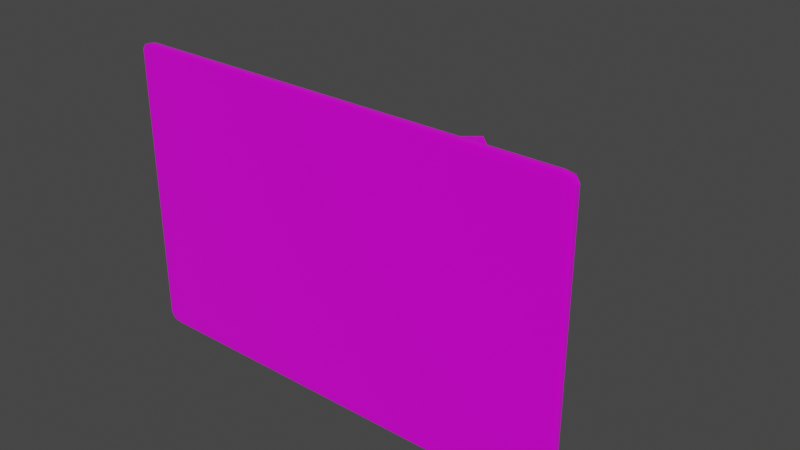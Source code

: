 # Source: EFB_blend.blend  (saved by Blender 3.0.42; exported with 4.5.12 LTS)
import bpy
from mathutils import Matrix  # noqa: F401  (used for matrix-valued properties, if any)

bpy.ops.wm.read_factory_settings(use_empty=True)
scene = bpy.context.scene
scene.name = 'Scene'

# ---- collections
col_collection = bpy.data.collections.new('Collection'); scene.collection.children.link(col_collection)

# ---- images (referenced by path relative to the original .blend; pixels are not part of the script)
import os
ASSET_DIR = os.environ.get("B2B_ASSET_DIR", "")  # directory of the original .blend (textures are referenced by path, not embedded)
HERE = os.path.dirname(os.path.abspath(__file__))  # packed textures are extracted next to this script under _unpacked/

def load_image(name, relpath, width, height, colorspace="sRGB"):
    """Load a texture the original file referenced (path relative to the .blend, or extracted next to this script)."""
    p = next((c for c in (os.path.join(HERE, relpath), os.path.join(ASSET_DIR, relpath)) if relpath and os.path.exists(c)), "")
    if p:
        img = bpy.data.images.load(p, check_existing=True)
        img.name = name
    else:  # same state as the original file: an image datablock whose file is absent (Cycles renders it pink)
        img = bpy.data.images.new(name, width, height)
        img.source = "FILE"
        img.filepath = "//" + (relpath or name)
    img.colorspace_settings.name = colorspace
    return img
img_pad_efb_psd = load_image('Pad_EFB.psd', 'Pad_EFB.psd', 1024, 1024, 'sRGB')

# ---- materials (node trees are filled in below, after node groups)
mat_pad = bpy.data.materials.new('Pad')
mat_pad.use_transparent_shadow = False
mat_pad.diffuse_color = (0.1424, 0.1424, 0.1424, 1.0)
mat_pad.roughness = 0.08182
mat_pad.specular_intensity = 0.5545
mat_pad.metallic = 0.06818

# ---- node groups
ng_auto_smooth = bpy.data.node_groups.new('Auto Smooth', 'GeometryNodeTree')
_s = ng_auto_smooth.interface.new_socket(name='Geometry', in_out='OUTPUT', socket_type='NodeSocketGeometry')
_s = ng_auto_smooth.interface.new_socket(name='Geometry', in_out='INPUT', socket_type='NodeSocketGeometry')
_s = ng_auto_smooth.interface.new_socket(name='Angle', in_out='INPUT', socket_type='NodeSocketFloat')
_s.subtype = 'ANGLE'
_s.min_value = 0.0
_s.max_value = 3.142
ng_auto_smooth.is_modifier = True
_N = ng_auto_smooth.nodes; _L = ng_auto_smooth.links
n0 = _N.new('NodeGroupOutput'); n0.name = 'Group Output'; n0.location = (480, -100)
n1 = _N.new('NodeGroupInput'); n1.name = 'Group Input'; n1.location = (-420, -300)
n2 = _N.new('NodeGroupInput'); n2.name = 'Group Input.001'; n2.location = (-60, -100)
n3 = _N.new('GeometryNodeSetShadeSmooth'); n3.name = 'Set Shade Smooth'; n3.location = (120, -100)
n3.domain = 'EDGE'
n4 = _N.new('GeometryNodeSetShadeSmooth'); n4.name = 'Set Shade Smooth.001'; n4.location = (300, -100)
n5 = _N.new('GeometryNodeInputMeshEdgeAngle'); n5.name = 'Edge Angle'; n5.location = (-420, -220)
n6 = _N.new('GeometryNodeInputEdgeSmooth'); n6.name = 'Is Edge Smooth'; n6.location = (-60, -160)
n7 = _N.new('GeometryNodeInputShadeSmooth'); n7.name = 'Is Face Smooth'; n7.location = (-240, -340)
n8 = _N.new('FunctionNodeBooleanMath'); n8.name = 'Boolean Math'; n8.location = (-60, -220)
n9 = _N.new('FunctionNodeCompare'); n9.name = 'Compare'; n9.location = (-240, -180)
n9.operation = 'LESS_EQUAL'
_L.new(n5.outputs[0], n9.inputs[0])
_L.new(n4.outputs[0], n0.inputs[0])
_L.new(n1.outputs[1], n9.inputs[1])
_L.new(n9.outputs[0], n8.inputs[0])
_L.new(n7.outputs[0], n8.inputs[1])
_L.new(n2.outputs[0], n3.inputs[0])
_L.new(n6.outputs[0], n3.inputs[1])
_L.new(n3.outputs[0], n4.inputs[0])
_L.new(n8.outputs[0], n3.inputs[2])
n0.is_active_output = True

# ---- material node trees
mat_pad.use_nodes = True; mat_pad.node_tree.nodes.clear()
_N = mat_pad.node_tree.nodes; _L = mat_pad.node_tree.links
n0 = _N.new('ShaderNodeBsdfPrincipled'); n0.name = 'Principled BSDF'; n0.location = (10, 300)
n0.distribution = 'GGX'
n0.subsurface_method = 'RANDOM_WALK_SKIN'
n0.inputs[1].default_value = 0.06818
n0.inputs[2].default_value = 0.08182
n0.inputs[3].default_value = 1.45
n0.inputs[13].default_value = 0.5545
n0.inputs[27].default_value = (0.0, 0.0, 0.0, 1.0)
n0.inputs[28].default_value = 1.0
n1 = _N.new('ShaderNodeOutputMaterial'); n1.name = 'Material Output'; n1.location = (300, 300)
n2 = _N.new('ShaderNodeTexImage'); n2.name = '图像纹理'; n2.location = (-480, 220)
n2.image = img_pad_efb_psd
_L.new(n0.outputs[0], n1.inputs[0])
_L.new(n2.outputs[0], n0.inputs[0])
n1.is_active_output = True

# ---- world
world_world = bpy.data.worlds.new('World'); scene.world = world_world
world_world.use_nodes = True; world_world.node_tree.nodes.clear()
_N = world_world.node_tree.nodes; _L = world_world.node_tree.links
n0 = _N.new('ShaderNodeOutputWorld'); n0.name = 'World Output'; n0.location = (300, 300)
n1 = _N.new('ShaderNodeBackground'); n1.name = 'Background'; n1.location = (10, 300)
n1.inputs[0].default_value = (0.05088, 0.05088, 0.05088, 1.0)
_L.new(n1.outputs[0], n0.inputs[0])
n0.is_active_output = True
world_world.color = (0.05088, 0.05088, 0.05088)
world_world.use_sun_shadow = False
world_world.sun_shadow_jitter_overblur = 0.0

# ---- meshes
me_cube_092 = bpy.data.meshes.new('Cube.092')
me_cube_092.from_pydata([(-0.07037, -0.002855, -0.04762), (-0.07037, -0.003007, -0.04522), (-0.07411, -0.002855, -0.04522), (-0.07037, -0.002962, -0.04692), (-0.07253, -0.002943, -0.04661), (-0.07301, -0.002962, -0.04522), (-0.07301, -0.002855, -0.04692), (-0.07037, -0.003007, 0.04522), (-0.07037, -0.002855, 0.04762), (-0.07411, -0.002855, 0.04522), (-0.07037, -0.002962, 0.04692), (-0.07253, -0.002943, 0.04661), (-0.07301, -0.002855, 0.04692), (-0.07301, -0.002962, 0.04522), (-0.07037, -0.001311, -0.04762), (-0.07411, -0.001311, -0.04522), (-0.07037, 0.003007, -0.04522), (-0.07301, -0.001311, -0.04692), (-0.07253, -0.0002813, -0.04661), (-0.07301, -0.0002617, -0.04522), (-0.07037, -0.0002617, -0.04692), (-0.07037, -0.001311, 0.04762), (-0.07037, 0.003007, 0.04522), (-0.07411, -0.001311, 0.04522), (-0.07037, -0.0002617, 0.04692), (-0.07253, -0.0002813, 0.04661), (-0.07301, -0.0002617, 0.04522), (-0.07301, -0.001311, 0.04692), (0.07037, -0.002855, -0.04762), (0.07411, -0.002855, -0.04522), (0.07037, -0.003007, -0.04522), (0.07301, -0.002855, -0.04692), (0.07253, -0.002943, -0.04661), (0.07301, -0.002962, -0.04522), (0.07037, -0.002962, -0.04692), (0.07037, -0.002855, 0.04762), (0.07037, -0.003007, 0.04522), (0.07411, -0.002855, 0.04522), (0.07037, -0.002962, 0.04692), (0.07253, -0.002943, 0.04661), (0.07301, -0.002962, 0.04522), (0.07301, -0.002855, 0.04692), (0.07037, -0.001311, -0.04762), (0.07037, 0.003007, -0.04522), (0.07411, -0.001311, -0.04522), (0.07037, -0.0002617, -0.04692), (0.07253, -0.0002813, -0.04661), (0.07301, -0.0002617, -0.04522), (0.07301, -0.001311, -0.04692), (0.07037, -0.001311, 0.04762), (0.07411, -0.001311, 0.04522), (0.07037, 0.003007, 0.04522), (0.07301, -0.001311, 0.04692), (0.07253, -0.0002813, 0.04661), (0.07301, -0.0002617, 0.04522), (0.07037, -0.0002617, 0.04692)], [], [(44, 50, 37, 29), (49, 21, 8, 35), (2, 9, 23, 15), (16, 22, 51, 43), (0, 3, 4, 6), (1, 5, 4, 3), (2, 6, 4, 5), (7, 10, 11, 13), (8, 12, 11, 10), (9, 13, 11, 12), (14, 17, 18, 20), (15, 19, 18, 17), (16, 20, 18, 19), (21, 24, 25, 27), (22, 26, 25, 24), (23, 27, 25, 26), (28, 31, 32, 34), (29, 33, 32, 31), (30, 34, 32, 33), (35, 38, 39, 41), (36, 40, 39, 38), (37, 41, 39, 40), (42, 45, 46, 48), (43, 47, 46, 45), (44, 48, 46, 47), (49, 52, 53, 55), (50, 54, 53, 52), (51, 55, 53, 54), (14, 0, 6, 17), (17, 6, 2, 15), (1, 7, 13, 5), (5, 13, 9, 2), (8, 21, 27, 12), (12, 27, 23, 9), (22, 16, 19, 26), (26, 19, 15, 23), (42, 14, 20, 45), (45, 20, 16, 43), (21, 49, 55, 24), (24, 55, 51, 22), (50, 44, 47, 54), (54, 47, 43, 51), (28, 42, 48, 31), (31, 48, 44, 29), (49, 35, 41, 52), (52, 41, 37, 50), (36, 30, 33, 40), (40, 33, 29, 37), (0, 28, 34, 3), (3, 34, 30, 1), (35, 8, 10, 38), (38, 10, 7, 36), (14, 42, 28, 0)])
me_cube_092.polygons.foreach_set('use_smooth', [True] * 53)
_k = set([(0, 3), (0, 6), (0, 14), (0, 28), (1, 3), (1, 5), (1, 7), (1, 30), (2, 5), (2, 6), (2, 9), (2, 15), (3, 4), (3, 34), (4, 5), (4, 6), (5, 13), (6, 17), (7, 10), (7, 13), (7, 36), (8, 10), (8, 12), (8, 21), (8, 35), (9, 12), (9, 13), (9, 23), (10, 11), (10, 38), (11, 12), (11, 13), (12, 27), (14, 17), (14, 20), (14, 42), (15, 17), (15, 19), (15, 23), (16, 19), (16, 20), (16, 22), (16, 43), (17, 18), (18, 19), (18, 20), (19, 26), (20, 45), (21, 24), (21, 27), (21, 49), (22, 24), (22, 26), (22, 51), (23, 26), (23, 27), (24, 25), (24, 55), (25, 26), (25, 27), (28, 31), (28, 34), (28, 42), (29, 31), (29, 33), (29, 37), (29, 44), (30, 33), (30, 34), (30, 36), (31, 32), (31, 48), (32, 33), (32, 34), (33, 40), (35, 38), (35, 41), (35, 49), (36, 38), (36, 40), (37, 40), (37, 41), (37, 50), (38, 39), (39, 40), (39, 41), (41, 52), (42, 45), (42, 48), (43, 45), (43, 47), (43, 51), (44, 47), (44, 48), (44, 50), (45, 46), (46, 47), (46, 48), (47, 54), (49, 52), (49, 55), (50, 52), (50, 54), (51, 54), (51, 55), (52, 53), (53, 54), (53, 55)])
me_cube_092.attributes.new('sharp_edge', 'BOOLEAN', 'EDGE').data.foreach_set('value', [ (min(e.vertices), max(e.vertices)) in _k for e in me_cube_092.edges])
_uv = me_cube_092.uv_layers.new(name='UVMap')
_uv.uv.foreach_set('vector', [0.03265, 0.03903, 0.03265, 0.3412, 0.03265, 0.3412, 0.03265, 0.03903, 0.04514, 0.3493, 0.5154, 0.3493, 0.5154, 0.3493, 0.04514, 0.3493, 0.5279, 0.03903, 0.5279, 0.3412, 0.5279, 0.3412, 0.5279, 0.03903, 0.9602, 0.3888, 0.9602, 0.9814, 0.03809, 0.9814, 0.03809, 0.3888, 0.01786, 0.008641, 0.01786, 0.01129, 0.009738, 0.01246, 0.007913, 0.01129, 0.01786, 0.01768, 0.007913, 0.01768, 0.009738, 0.01246, 0.01786, 0.01129, 0.003794, 0.01768, 0.007913, 0.01129, 0.009738, 0.01246, 0.007913, 0.01768, 0.01786, 0.3581, 0.01786, 0.3645, 0.009738, 0.3633, 0.007913, 0.3581, 0.01786, 0.3671, 0.007913, 0.3645, 0.009738, 0.3633, 0.01786, 0.3645, 0.003794, 0.3581, 0.007913, 0.3581, 0.009738, 0.3633, 0.007913, 0.3645, 0.9602, 0.3731, 0.9775, 0.3777, 0.9744, 0.3797, 0.9602, 0.3777, 0.9847, 0.3888, 0.9775, 0.3888, 0.9744, 0.3797, 0.9775, 0.3777, 0.9602, 0.3888, 0.9602, 0.3777, 0.9744, 0.3797, 0.9775, 0.3888, 0.9602, 0.9971, 0.9602, 0.9925, 0.9744, 0.9904, 0.9775, 0.9925, 0.9602, 0.9814, 0.9775, 0.9814, 0.9744, 0.9904, 0.9602, 0.9925, 0.9847, 0.9814, 0.9775, 0.9925, 0.9744, 0.9904, 0.9775, 0.9814, 0.5476, 0.008641, 0.5576, 0.01129, 0.5557, 0.01246, 0.5476, 0.01129, 0.5617, 0.01768, 0.5576, 0.01768, 0.5557, 0.01246, 0.5576, 0.01129, 0.5476, 0.01768, 0.5476, 0.01129, 0.5557, 0.01246, 0.5576, 0.01768, 0.5476, 0.3671, 0.5476, 0.3645, 0.5557, 0.3633, 0.5576, 0.3645, 0.5476, 0.3581, 0.5576, 0.3581, 0.5557, 0.3633, 0.5476, 0.3645, 0.5617, 0.3581, 0.5576, 0.3645, 0.5557, 0.3633, 0.5576, 0.3581, 0.03809, 0.3731, 0.03809, 0.3777, 0.02396, 0.3797, 0.02078, 0.3777, 0.03809, 0.3888, 0.02078, 0.3888, 0.02396, 0.3797, 0.03809, 0.3777, 0.01361, 0.3888, 0.02078, 0.3777, 0.02396, 0.3797, 0.02078, 0.3888, 0.03809, 0.9971, 0.02078, 0.9925, 0.02396, 0.9904, 0.03809, 0.9925, 0.01361, 0.9814, 0.02078, 0.9814, 0.02396, 0.9904, 0.02078, 0.9925, 0.03809, 0.9814, 0.03809, 0.9925, 0.02396, 0.9904, 0.02078, 0.9814, 0.5154, 0.031, 0.5154, 0.031, 0.5242, 0.03335, 0.5242, 0.03335, 0.5242, 0.03335, 0.5242, 0.03335, 0.5279, 0.03903, 0.5279, 0.03903, 0.01786, 0.01768, 0.01786, 0.3581, 0.007913, 0.3581, 0.007913, 0.01768, 0.007913, 0.01768, 0.007913, 0.3581, 0.003794, 0.3581, 0.003794, 0.01768, 0.5154, 0.3493, 0.5154, 0.3493, 0.5242, 0.3469, 0.5242, 0.3469, 0.5242, 0.3469, 0.5242, 0.3469, 0.5279, 0.3412, 0.5279, 0.3412, 0.9602, 0.9814, 0.9602, 0.3888, 0.9775, 0.3888, 0.9775, 0.9814, 0.9775, 0.9814, 0.9775, 0.3888, 0.9847, 0.3888, 0.9847, 0.9814, 0.03809, 0.3731, 0.9602, 0.3731, 0.9602, 0.3777, 0.03809, 0.3777, 0.03809, 0.3777, 0.9602, 0.3777, 0.9602, 0.3888, 0.03809, 0.3888, 0.9602, 0.9971, 0.03809, 0.9971, 0.03809, 0.9925, 0.9602, 0.9925, 0.9602, 0.9925, 0.03809, 0.9925, 0.03809, 0.9814, 0.9602, 0.9814, 0.01361, 0.9814, 0.01361, 0.3888, 0.02078, 0.3888, 0.02078, 0.9814, 0.02078, 0.9814, 0.02078, 0.3888, 0.03809, 0.3888, 0.03809, 0.9814, 0.04514, 0.031, 0.04514, 0.031, 0.03631, 0.03335, 0.03631, 0.03335, 0.03631, 0.03335, 0.03631, 0.03335, 0.03265, 0.03903, 0.03265, 0.03903, 0.04514, 0.3493, 0.04514, 0.3493, 0.03631, 0.3469, 0.03631, 0.3469, 0.03631, 0.3469, 0.03631, 0.3469, 0.03265, 0.3412, 0.03265, 0.3412, 0.5476, 0.3581, 0.5476, 0.01768, 0.5576, 0.01768, 0.5576, 0.3581, 0.5576, 0.3581, 0.5576, 0.01768, 0.5617, 0.01768, 0.5617, 0.3581, 0.01786, 0.008641, 0.5476, 0.008641, 0.5476, 0.01129, 0.01786, 0.01129, 0.01786, 0.01129, 0.5476, 0.01129, 0.5476, 0.01768, 0.01786, 0.01768, 0.5476, 0.3671, 0.01786, 0.3671, 0.01786, 0.3645, 0.5476, 0.3645, 0.5476, 0.3645, 0.01786, 0.3645, 0.01786, 0.3581, 0.5476, 0.3581, 0.5154, 0.031, 0.04514, 0.031, 0.04514, 0.031, 0.5154, 0.031])
me_cube_092.materials.append(mat_pad)
me_cube_092.use_remesh_fix_poles = True
me_cube_092.use_remesh_preserve_attributes = False
me_cube_092.update()
me_cube_092.normals_split_custom_set([tuple(v) for v in zip(*[iter([1.0, 0.0, 0.0, 1.0, 0.0, 0.0, 1.0, 0.0, 0.0, 1.0, 0.0, 0.0, 0.0, 0.0, 1.0, 0.0, 0.0, 1.0, 0.0, 0.0, 1.0, 0.0, 0.0, 1.0, -1.0, 0.0, 0.0, -1.0, 0.0, 0.0, -1.0, 0.0, 0.0, -1.0, 0.0, 0.0, 0.0, 1.0, 0.0, 0.0, 1.0, 0.0, 0.0, 1.0, 0.0, 0.0, 1.0, 0.0, -0.03995, -0.9847, -0.1699, -0.03995, -0.9847, -0.1699, -0.03995, -0.9847, -0.1699, -0.03995, -0.9847, -0.1699, -0.01485, -0.9996, -0.0231, -0.01485, -0.9996, -0.0231, -0.01485, -0.9996, -0.0231, -0.01485, -0.9996, -0.0231, -0.11, -0.992, -0.06263, -0.11, -0.992, -0.06263, -0.11, -0.992, -0.06263, -0.11, -0.992, -0.06263, -0.01485, -0.9996, 0.0231, -0.01485, -0.9996, 0.0231, -0.01485, -0.9996, 0.0231, -0.01485, -0.9996, 0.0231, -0.03995, -0.9847, 0.1699, -0.03995, -0.9847, 0.1699, -0.03995, -0.9847, 0.1699, -0.03995, -0.9847, 0.1699, -0.11, -0.992, 0.06263, -0.11, -0.992, 0.06263, -0.11, -0.992, 0.06263, -0.11, -0.992, 0.06263, -0.1849, 0.4654, -0.8655, -0.1849, 0.4654, -0.8655, -0.1849, 0.4654, -0.8655, -0.1849, 0.4654, -0.8655, -0.7128, 0.5965, -0.3688, -0.7128, 0.5965, -0.3688, -0.7128, 0.5965, -0.3688, -0.7128, 0.5965, -0.3688, -0.4409, 0.5786, -0.6862, -0.4409, 0.5786, -0.6862, -0.4409, 0.5786, -0.6862, -0.4409, 0.5786, -0.6862, -0.1849, 0.4654, 0.8655, -0.1849, 0.4654, 0.8655, -0.1849, 0.4654, 0.8655, -0.1849, 0.4654, 0.8655, -0.4409, 0.5786, 0.6862, -0.4409, 0.5786, 0.6862, -0.4409, 0.5786, 0.6862, -0.4409, 0.5786, 0.6862, -0.7128, 0.5965, 0.3688, -0.7128, 0.5965, 0.3688, -0.7128, 0.5965, 0.3688, -0.7128, 0.5965, 0.3688, 0.03995, -0.9847, -0.1699, 0.03995, -0.9847, -0.1699, 0.03995, -0.9847, -0.1699, 0.03995, -0.9847, -0.1699, 0.11, -0.992, -0.06263, 0.11, -0.992, -0.06263, 0.11, -0.992, -0.06263, 0.11, -0.992, -0.06263, 0.01485, -0.9996, -0.0231, 0.01485, -0.9996, -0.0231, 0.01485, -0.9996, -0.0231, 0.01485, -0.9996, -0.0231, 0.03995, -0.9847, 0.1699, 0.03995, -0.9847, 0.1699, 0.03995, -0.9847, 0.1699, 0.03995, -0.9847, 0.1699, 0.01485, -0.9996, 0.0231, 0.01485, -0.9996, 0.0231, 0.01485, -0.9996, 0.0231, 0.01485, -0.9996, 0.0231, 0.11, -0.992, 0.06263, 0.11, -0.992, 0.06263, 0.11, -0.992, 0.06263, 0.11, -0.992, 0.06263, 0.1849, 0.4654, -0.8655, 0.1849, 0.4654, -0.8655, 0.1849, 0.4654, -0.8655, 0.1849, 0.4654, -0.8655, 0.4409, 0.5786, -0.6862, 0.4409, 0.5786, -0.6862, 0.4409, 0.5786, -0.6862, 0.4409, 0.5786, -0.6862, 0.7128, 0.5965, -0.3688, 0.7128, 0.5965, -0.3688, 0.7128, 0.5965, -0.3688, 0.7128, 0.5965, -0.3688, 0.1849, 0.4654, 0.8655, 0.1849, 0.4654, 0.8655, 0.1849, 0.4654, 0.8655, 0.1849, 0.4654, 0.8655, 0.7128, 0.5965, 0.3688, 0.7128, 0.5965, 0.3688, 0.7128, 0.5965, 0.3688, 0.7128, 0.5965, 0.3688, 0.4409, 0.5786, 0.6862, 0.4409, 0.5786, 0.6862, 0.4409, 0.5786, 0.6862, 0.4409, 0.5786, 0.6862, -0.2572, 0.0, -0.9664, -0.2572, 0.0, -0.9664, -0.2572, 0.0, -0.9664, -0.2572, 0.0, -0.9664, -0.8405, 0.0, -0.5418, -0.8405, 0.0, -0.5418, -0.8405, 0.0, -0.5418, -0.8405, 0.0, -0.5418, -0.0168, -0.9999, 0.0, -0.0168, -0.9999, 0.0, -0.0168, -0.9999, 0.0, -0.0168, -0.9999, 0.0, -0.09749, -0.9952, 0.0, -0.09749, -0.9952, 0.0, -0.09749, -0.9952, 0.0, -0.09749, -0.9952, 0.0, -0.2572, 0.0, 0.9664, -0.2572, 0.0, 0.9664, -0.2572, 0.0, 0.9664, -0.2572, 0.0, 0.9664, -0.8405, 0.0, 0.5418, -0.8405, 0.0, 0.5418, -0.8405, 0.0, 0.5418, -0.8405, 0.0, 0.5418, -0.7777, 0.6286, 0.0, -0.7777, 0.6286, 0.0, -0.7777, 0.6286, 0.0, -0.7777, 0.6286, 0.0, -0.6922, 0.7217, 0.0, -0.6922, 0.7217, 0.0, -0.6922, 0.7217, 0.0, -0.6922, 0.7217, 0.0, 0.0, 0.5566, -0.8308, 0.0, 0.5566, -0.8308, 0.0, 0.5566, -0.8308, 0.0, 0.5566, -0.8308, 0.0, 0.461, -0.8874, 0.0, 0.461, -0.8874, 0.0, 0.461, -0.8874, 0.0, 0.461, -0.8874, 0.0, 0.5566, 0.8308, 0.0, 0.5566, 0.8308, 0.0, 0.5566, 0.8308, 0.0, 0.5566, 0.8308, 0.0, 0.461, 0.8874, 0.0, 0.461, 0.8874, 0.0, 0.461, 0.8874, 0.0, 0.461, 0.8874, 0.6922, 0.7217, 0.0, 0.6922, 0.7217, 0.0, 0.6922, 0.7217, 0.0, 0.6922, 0.7217, 0.0, 0.7777, 0.6286, 0.0, 0.7777, 0.6286, 0.0, 0.7777, 0.6286, 0.0, 0.7777, 0.6286, 0.0, 0.2572, 0.0, -0.9664, 0.2572, 0.0, -0.9664, 0.2572, 0.0, -0.9664, 0.2572, 0.0, -0.9664, 0.8405, 0.0, -0.5418, 0.8405, 0.0, -0.5418, 0.8405, 0.0, -0.5418, 0.8405, 0.0, -0.5418, 0.2572, 0.0, 0.9664, 0.2572, 0.0, 0.9664, 0.2572, 0.0, 0.9664, 0.2572, 0.0, 0.9664, 0.8405, 0.0, 0.5418, 0.8405, 0.0, 0.5418, 0.8405, 0.0, 0.5418, 0.8405, 0.0, 0.5418, 0.0168, -0.9999, 0.0, 0.0168, -0.9999, 0.0, 0.0168, -0.9999, 0.0, 0.0168, -0.9999, 0.0, 0.09749, -0.9952, 0.0, 0.09749, -0.9952, 0.0, 0.09749, -0.9952, 0.0, 0.09749, -0.9952, 0.0, 0.0, -0.9886, -0.1507, 0.0, -0.9886, -0.1507, 0.0, -0.9886, -0.1507, 0.0, -0.9886, -0.1507, 0.0, -0.9997, -0.02614, 0.0, -0.9997, -0.02614, 0.0, -0.9997, -0.02614, 0.0, -0.9997, -0.02614, 0.0, -0.9886, 0.1507, 0.0, -0.9886, 0.1507, 0.0, -0.9886, 0.1507, 0.0, -0.9886, 0.1507, 0.0, -0.9997, 0.02614, 0.0, -0.9997, 0.02614, 0.0, -0.9997, 0.02614, 0.0, -0.9997, 0.02614, 0.0, 0.0, -1.0, 0.0, 0.0, -1.0, 0.0, 0.0, -1.0, 0.0, 0.0, -1.0])] * 3)])
me_cube_001 = bpy.data.meshes.new('Cube.001')
me_cube_001.from_pydata([(-0.07037, -0.003007, -0.04522), (-0.07037, -0.003007, 0.04522), (0.07037, -0.003007, -0.04522), (0.07037, -0.003007, 0.04522)], [], [(2, 3, 1, 0)])
me_cube_001.polygons.foreach_set('use_smooth', [True] * 1)
_k = set([(0, 1), (0, 2), (1, 3), (2, 3)])
me_cube_001.attributes.new('sharp_edge', 'BOOLEAN', 'EDGE').data.foreach_set('value', [ (min(e.vertices), max(e.vertices)) in _k for e in me_cube_001.edges])
_uv = me_cube_001.uv_layers.new(name='UVMap')
_uv.uv.foreach_set('vector', [0.5016, 0.04335, 0.5016, 0.3355, 0.04697, 0.3355, 0.04697, 0.04335])
me_cube_001.materials.append(mat_pad)
me_cube_001.use_remesh_fix_poles = True
me_cube_001.use_remesh_preserve_attributes = False
me_cube_001.update()
me_cube_001.normals_split_custom_set([tuple(v) for v in zip(*[iter([0.0, -1.0, 0.0, 0.0, -1.0, 0.0, 0.0, -1.0, 0.0, 0.0, -1.0, 0.0])] * 3)])
me_001 = bpy.data.meshes.new('柱体.001')
me_001.from_pydata([(0.0, 1.0, 0.8882), (0.0, 1.0, 1.0), (0.3827, 0.9239, 0.8882), (0.3827, 0.9239, 1.0), (0.7071, 0.7071, 0.8882), (0.7071, 0.7071, 1.0), (0.9239, 0.3827, 0.8882), (0.9239, 0.3827, 1.0), (1.0, 3.882e-08, 0.8882), (1.0, -4.371e-08, 1.0), (0.9239, -0.3827, 0.8882), (0.9239, -0.3827, 1.0), (0.7071, -0.7071, 0.8882), (0.7071, -0.7071, 1.0), (0.3827, -0.9239, 0.8882), (0.3827, -0.9239, 1.0), (-8.742e-08, -1.0, 0.8882), (-8.742e-08, -1.0, 1.0), (-0.3827, -0.9239, 0.8882), (-0.3827, -0.9239, 1.0), (-0.7071, -0.7071, 0.8882), (-0.7071, -0.7071, 1.0), (-0.9239, -0.3827, 0.8882), (-0.9239, -0.3827, 1.0), (-1.0, 9.446e-08, 0.8882), (-1.0, 1.192e-08, 1.0), (-0.9239, 0.3827, 0.8882), (-0.9239, 0.3827, 1.0), (-0.7071, 0.7071, 0.8882), (-0.7071, 0.7071, 1.0), (-0.3827, 0.9239, 0.8882), (-0.3827, 0.9239, 1.0), (-6.869e-09, 0.9, 0.8882), (0.3444, 0.8315, 0.8882), (0.6364, 0.6364, 0.8882), (0.8315, 0.3444, 0.8882), (0.9, 6.572e-08, 0.8882), (0.8315, -0.3444, 0.8882), (0.6364, -0.6364, 0.8882), (0.3444, -0.8315, 0.8882), (-8.555e-08, -0.9, 0.8882), (-0.3444, -0.8315, 0.8882), (-0.6364, -0.6364, 0.8882), (-0.8315, -0.3444, 0.8882), (-0.9, 1.158e-07, 0.8882), (-0.8315, 0.3444, 0.8882), (-0.6364, 0.6364, 0.8882), (-0.3444, 0.8315, 0.8882), (-3.94e-08, 0.7564, 0.6692), (0.2895, 0.6989, 0.6692), (0.5349, 0.5349, 0.6692), (0.6989, 0.2895, 0.6692), (0.7564, 8.026e-08, 0.6692), (0.6989, -0.2895, 0.6692), (0.5349, -0.5349, 0.6692), (0.2895, -0.6989, 0.6692), (-1.055e-07, -0.7564, 0.6692), (-0.2895, -0.6989, 0.6692), (-0.5349, -0.5349, 0.6692), (-0.6989, -0.2895, 0.6692), (-0.7564, 1.223e-07, 0.6692), (-0.6989, 0.2895, 0.6692), (-0.5349, 0.5349, 0.6692), (-0.2895, 0.6989, 0.6692), (-3.514e-08, 0.5243, 0.5027), (0.2006, 0.4844, 0.5027), (0.3707, 0.3707, 0.5027), (0.4844, 0.2006, 0.5027), (0.5243, 1.1e-07, 0.5027), (0.4844, -0.2006, 0.5027), (0.3707, -0.3707, 0.5027), (0.2006, -0.4844, 0.5027), (-8.097e-08, -0.5243, 0.5027), (-0.2006, -0.4844, 0.5027), (-0.3707, -0.3707, 0.5027), (-0.4844, -0.2006, 0.5027), (-0.5243, 1.392e-07, 0.5027), (-0.4844, 0.2006, 0.5027), (-0.3707, 0.3707, 0.5027), (-0.2006, 0.4844, 0.5027), (-2.916e-08, 0.1907, 0.3737), (0.073, 0.1762, 0.3737), (0.1349, 0.1349, 0.3737), (0.1762, 0.073, 0.3737), (0.1907, 1.281e-07, 0.3737), (0.1762, -0.07299, 0.3737), (0.1349, -0.1349, 0.3737), (0.073, -0.1762, 0.3737), (-4.584e-08, -0.1907, 0.3737), (-0.073, -0.1762, 0.3737), (-0.1349, -0.1349, 0.3737), (-0.1762, -0.07299, 0.3737), (-0.1907, 1.387e-07, 0.3737), (-0.1762, 0.073, 0.3737), (-0.1349, 0.1349, 0.3737), (-0.073, 0.1762, 0.3737), (-4.735e-08, 0.1866, 0.1158), (0.07141, 0.1724, 0.1158), (0.132, 0.132, 0.1158), (0.1724, 0.07141, 0.1158), (0.1866, 1.663e-07, 0.1158), (0.1724, -0.07141, 0.1158), (0.132, -0.132, 0.1158), (0.07141, -0.1724, 0.1158), (-6.367e-08, -0.1866, 0.1158), (-0.07141, -0.1724, 0.1158), (-0.132, -0.132, 0.1158), (-0.1724, -0.07141, 0.1158), (-0.1866, 1.767e-07, 0.1158), (-0.1724, 0.07141, 0.1158), (-0.132, 0.132, 0.1158), (-0.07141, 0.1724, 0.1158), (-0.1751, -0.3028, 0.3321), (-0.3028, 0.1751, 0.3321), (-0.1751, -0.3028, 0.07711), (-0.3028, 0.1751, 0.07711), (0.3028, -0.1751, 0.3321), (0.1751, 0.3028, 0.3321), (0.3028, -0.1751, 0.07711), (0.1751, 0.3028, 0.07711), (-0.4215, 0.6194, -0.9356), (-0.4003, 0.54, -0.9719), (0.07759, 0.6677, -0.9719), (0.05637, 0.7471, -0.9356), (-0.7472, 0.8519, -1.628), (-0.7034, 0.688, -1.694), (0.2665, 0.9472, -1.694), (0.2227, 1.111, -1.628)], [], [(0, 1, 3, 2), (2, 3, 5, 4), (4, 5, 7, 6), (6, 7, 9, 8), (8, 9, 11, 10), (10, 11, 13, 12), (12, 13, 15, 14), (14, 15, 17, 16), (16, 17, 19, 18), (18, 19, 21, 20), (20, 21, 23, 22), (22, 23, 25, 24), (24, 25, 27, 26), (26, 27, 29, 28), (3, 1, 31, 29, 27, 25, 23, 21, 19, 17, 15, 13, 11, 9, 7, 5), (28, 29, 31, 30), (30, 31, 1, 0), (28, 30, 47, 46), (42, 43, 59, 58), (4, 6, 35, 34), (14, 16, 40, 39), (0, 2, 33, 32), (24, 26, 45, 44), (10, 12, 38, 37), (20, 22, 43, 42), (30, 0, 32, 47), (6, 8, 36, 35), (16, 18, 41, 40), (26, 28, 46, 45), (2, 4, 34, 33), (12, 14, 39, 38), (22, 24, 44, 43), (8, 10, 37, 36), (18, 20, 42, 41), (48, 49, 65, 64), (35, 36, 52, 51), (43, 44, 60, 59), (36, 37, 53, 52), (44, 45, 61, 60), (37, 38, 54, 53), (45, 46, 62, 61), (38, 39, 55, 54), (46, 47, 63, 62), (39, 40, 56, 55), (32, 33, 49, 48), (47, 32, 48, 63), (40, 41, 57, 56), (33, 34, 50, 49), (41, 42, 58, 57), (34, 35, 51, 50), (69, 70, 86, 85), (63, 48, 64, 79), (56, 57, 73, 72), (49, 50, 66, 65), (57, 58, 74, 73), (50, 51, 67, 66), (58, 59, 75, 74), (51, 52, 68, 67), (59, 60, 76, 75), (52, 53, 69, 68), (60, 61, 77, 76), (53, 54, 70, 69), (61, 62, 78, 77), (54, 55, 71, 70), (62, 63, 79, 78), (55, 56, 72, 71), (90, 91, 107, 106), (77, 78, 94, 93), (70, 71, 87, 86), (78, 79, 95, 94), (71, 72, 88, 87), (64, 65, 81, 80), (79, 64, 80, 95), (72, 73, 89, 88), (65, 66, 82, 81), (73, 74, 90, 89), (66, 67, 83, 82), (74, 75, 91, 90), (67, 68, 84, 83), (75, 76, 92, 91), (68, 69, 85, 84), (76, 77, 93, 92), (96, 97, 98, 99, 100, 101, 102, 103, 104, 105, 106, 107, 108, 109, 110, 111), (83, 84, 100, 99), (91, 92, 108, 107), (84, 85, 101, 100), (92, 93, 109, 108), (85, 86, 102, 101), (93, 94, 110, 109), (86, 87, 103, 102), (94, 95, 111, 110), (87, 88, 104, 103), (80, 81, 97, 96), (95, 80, 96, 111), (88, 89, 105, 104), (81, 82, 98, 97), (89, 90, 106, 105), (82, 83, 99, 98), (112, 113, 115, 114), (114, 115, 119, 118), (118, 119, 117, 116), (116, 117, 113, 112), (114, 118, 116, 112), (115, 113, 120, 121), (120, 123, 127, 124), (113, 117, 123, 120), (119, 115, 121, 122), (117, 119, 122, 123), (122, 121, 125, 126), (123, 122, 126, 127), (121, 120, 124, 125)])
me_001.polygons.foreach_set('use_smooth', [1, 1, 1, 1, 1, 1, 1, 1, 1, 1, 1, 1, 1, 1, 1, 1, 1, 1, 1, 1, 1, 1, 1, 1, 1, 1, 1, 1, 1, 1, 1, 1, 1, 1, 1, 1, 1, 1, 1, 1, 1, 1, 1, 1, 1, 1, 1, 1, 1, 1, 1, 1, 1, 1, 1, 1, 1, 1, 1, 1, 1, 1, 1, 1, 1, 1, 1, 1, 1, 1, 1, 1, 1, 1, 1, 1, 1, 1, 1, 1, 1, 1, 1, 1, 1, 1, 1, 1, 1, 1, 1, 1, 1, 1, 1, 1, 1, 1, 0, 0, 0, 0, 0, 0, 0, 0, 0, 0, 0, 0, 0])
_uv = me_001.uv_layers.new(name='UV 贴图')
_uv.uv.foreach_set('vector', [0.9054, 0.09092, 0.9132, 0.09089, 0.9135, 0.116, 0.9057, 0.116, 0.9053, 0.1159, 0.8974, 0.1159, 0.897, 0.09639, 0.9048, 0.09644, 0.9048, 0.09644, 0.897, 0.09639, 0.8968, 0.07104, 0.9046, 0.07109, 0.9046, 0.07109, 0.8968, 0.07104, 0.897, 0.04369, 0.9048, 0.04373, 0.9048, 0.04373, 0.897, 0.04369, 0.8974, 0.01849, 0.9053, 0.01854, 0.8883, 0.1163, 0.8805, 0.1161, 0.8786, 0.09636, 0.8863, 0.09654, 0.8863, 0.09654, 0.8786, 0.09636, 0.8779, 0.07086, 0.8856, 0.07104, 0.8856, 0.07104, 0.8779, 0.07086, 0.8786, 0.04352, 0.8863, 0.04369, 0.8863, 0.04369, 0.8786, 0.04352, 0.8805, 0.01849, 0.8883, 0.01867, 0.8968, 0.1164, 0.889, 0.1163, 0.8885, 0.09635, 0.8963, 0.09639, 0.8963, 0.09639, 0.8885, 0.09635, 0.8883, 0.07075, 0.8961, 0.07079, 0.8961, 0.07079, 0.8883, 0.07075, 0.8885, 0.04341, 0.8963, 0.04345, 0.8963, 0.04345, 0.8885, 0.04341, 0.889, 0.01849, 0.8968, 0.01853, 0.9057, 0.01852, 0.9135, 0.01849, 0.9132, 0.03811, 0.9054, 0.03814, 0.5888, 0.2385, 0.5888, 0.2111, 0.5992, 0.1858, 0.6186, 0.1665, 0.6438, 0.156, 0.6712, 0.156, 0.6965, 0.1665, 0.7158, 0.1858, 0.7263, 0.2111, 0.7263, 0.2385, 0.7158, 0.2637, 0.6965, 0.2831, 0.6712, 0.2936, 0.6438, 0.2936, 0.6186, 0.2831, 0.5992, 0.2637, 0.9054, 0.03814, 0.9132, 0.03811, 0.9131, 0.06354, 0.9053, 0.06356, 0.9053, 0.06356, 0.9131, 0.06354, 0.9132, 0.09089, 0.9054, 0.09092, 0.7158, 0.04831, 0.7263, 0.07358, 0.7194, 0.07495, 0.71, 0.0522, 0.8776, 0.01849, 0.8779, 0.04154, 0.8622, 0.04319, 0.862, 0.02382, 0.6965, 0.1456, 0.6712, 0.156, 0.6698, 0.1491, 0.6926, 0.1397, 0.5888, 0.1009, 0.5888, 0.07358, 0.5956, 0.07495, 0.5956, 0.09957, 0.7263, 0.1009, 0.7158, 0.1262, 0.71, 0.1223, 0.7194, 0.09957, 0.6712, 0.01849, 0.6965, 0.02896, 0.6926, 0.03479, 0.6698, 0.02537, 0.6186, 0.1456, 0.5992, 0.1262, 0.6051, 0.1223, 0.6225, 0.1397, 0.6186, 0.02896, 0.6438, 0.01849, 0.6452, 0.02537, 0.6225, 0.03479, 0.7263, 0.07358, 0.7263, 0.1009, 0.7194, 0.09957, 0.7194, 0.07495, 0.6712, 0.156, 0.6438, 0.156, 0.6452, 0.1491, 0.6698, 0.1491, 0.5888, 0.07358, 0.5992, 0.04831, 0.6051, 0.0522, 0.5956, 0.07495, 0.6965, 0.02896, 0.7158, 0.04831, 0.71, 0.0522, 0.6926, 0.03479, 0.7158, 0.1262, 0.6965, 0.1456, 0.6926, 0.1397, 0.71, 0.1223, 0.5992, 0.1262, 0.5888, 0.1009, 0.5956, 0.09957, 0.6051, 0.1223, 0.6438, 0.01849, 0.6712, 0.01849, 0.6698, 0.02537, 0.6452, 0.02537, 0.6438, 0.156, 0.6186, 0.1456, 0.6225, 0.1397, 0.6452, 0.1491, 0.5992, 0.04831, 0.6186, 0.02896, 0.6225, 0.03479, 0.6051, 0.0522, 0.7263, 0.08086, 0.7263, 0.06016, 0.7422, 0.06334, 0.7422, 0.07768, 0.8303, 0.06579, 0.8305, 0.04117, 0.8461, 0.0433, 0.846, 0.06399, 0.8779, 0.04154, 0.8779, 0.06615, 0.8622, 0.06387, 0.8622, 0.04319, 0.8305, 0.04117, 0.8309, 0.01849, 0.8465, 0.02424, 0.8461, 0.0433, 0.8779, 0.06615, 0.8776, 0.08857, 0.862, 0.08272, 0.8622, 0.06387, 0.8125, 0.2511, 0.8148, 0.2688, 0.7985, 0.2743, 0.7966, 0.2594, 0.862, 0.01849, 0.8617, 0.03615, 0.8465, 0.04168, 0.8468, 0.02684, 0.8148, 0.2688, 0.816, 0.2918, 0.7995, 0.2936, 0.7985, 0.2743, 0.8617, 0.03615, 0.8616, 0.05903, 0.8465, 0.06091, 0.8465, 0.04168, 0.816, 0.2918, 0.816, 0.3164, 0.7995, 0.3143, 0.7995, 0.2936, 0.8617, 0.08365, 0.862, 0.1063, 0.8468, 0.1006, 0.8465, 0.0816, 0.8616, 0.05903, 0.8617, 0.08365, 0.8465, 0.0816, 0.8465, 0.06091, 0.816, 0.3164, 0.8148, 0.3389, 0.7985, 0.3332, 0.7995, 0.3143, 0.8309, 0.1061, 0.8305, 0.0886, 0.8461, 0.08317, 0.8465, 0.09791, 0.8148, 0.3389, 0.8125, 0.356, 0.7966, 0.3476, 0.7985, 0.3332, 0.8305, 0.0886, 0.8303, 0.06579, 0.846, 0.06399, 0.8461, 0.08317, 0.7855, 0.03446, 0.7987, 0.03995, 0.7857, 0.05939, 0.7809, 0.05739, 0.7342, 0.09998, 0.7263, 0.08086, 0.7422, 0.07768, 0.7477, 0.09093, 0.8303, 0.06016, 0.8303, 0.08086, 0.8143, 0.07768, 0.8143, 0.06334, 0.7263, 0.06016, 0.7342, 0.04105, 0.7477, 0.05009, 0.7422, 0.06334, 0.8303, 0.08086, 0.8224, 0.09998, 0.8089, 0.09093, 0.8143, 0.07768, 0.7342, 0.04105, 0.7488, 0.02641, 0.7579, 0.03995, 0.7477, 0.05009, 0.8224, 0.09998, 0.8078, 0.1146, 0.7987, 0.1011, 0.8089, 0.09093, 0.7488, 0.02641, 0.768, 0.01849, 0.7711, 0.03446, 0.7579, 0.03995, 0.8078, 0.1146, 0.7886, 0.1225, 0.7855, 0.1066, 0.7987, 0.1011, 0.768, 0.01849, 0.7886, 0.01849, 0.7855, 0.03446, 0.7711, 0.03446, 0.7886, 0.1225, 0.768, 0.1225, 0.7711, 0.1066, 0.7855, 0.1066, 0.7886, 0.01849, 0.8078, 0.02641, 0.7987, 0.03995, 0.7855, 0.03446, 0.768, 0.1225, 0.7488, 0.1146, 0.7579, 0.1011, 0.7711, 0.1066, 0.8078, 0.02641, 0.8224, 0.04105, 0.8089, 0.05009, 0.7987, 0.03995, 0.7488, 0.1146, 0.7342, 0.09998, 0.7477, 0.09093, 0.7579, 0.1011, 0.8224, 0.04105, 0.8303, 0.06016, 0.8143, 0.06334, 0.8089, 0.05009, 0.8345, 0.3006, 0.8345, 0.2957, 0.8526, 0.2958, 0.8526, 0.3006, 0.7711, 0.1066, 0.7579, 0.1011, 0.7709, 0.08163, 0.7757, 0.08363, 0.7987, 0.03995, 0.8089, 0.05009, 0.7894, 0.06308, 0.7857, 0.05939, 0.7579, 0.1011, 0.7477, 0.09093, 0.7672, 0.07794, 0.7709, 0.08163, 0.8089, 0.05009, 0.8143, 0.06334, 0.7914, 0.0679, 0.7894, 0.06308, 0.7422, 0.07768, 0.7422, 0.06334, 0.7652, 0.0679, 0.7652, 0.07312, 0.7477, 0.09093, 0.7422, 0.07768, 0.7652, 0.07312, 0.7672, 0.07794, 0.8143, 0.06334, 0.8143, 0.07768, 0.7914, 0.07312, 0.7914, 0.0679, 0.7422, 0.06334, 0.7477, 0.05009, 0.7672, 0.06308, 0.7652, 0.0679, 0.8143, 0.07768, 0.8089, 0.09093, 0.7894, 0.07794, 0.7914, 0.07312, 0.7477, 0.05009, 0.7579, 0.03995, 0.7709, 0.05939, 0.7672, 0.06308, 0.8089, 0.09093, 0.7987, 0.1011, 0.7857, 0.08163, 0.7894, 0.07794, 0.7579, 0.03995, 0.7711, 0.03446, 0.7757, 0.05739, 0.7709, 0.05939, 0.7987, 0.1011, 0.7855, 0.1066, 0.7809, 0.08363, 0.7857, 0.08163, 0.7711, 0.03446, 0.7855, 0.03446, 0.7809, 0.05739, 0.7757, 0.05739, 0.7855, 0.1066, 0.7711, 0.1066, 0.7757, 0.08363, 0.7809, 0.08363, 0.7866, 0.2763, 0.7847, 0.281, 0.7811, 0.2846, 0.7763, 0.2866, 0.7712, 0.2866, 0.7665, 0.2846, 0.7629, 0.281, 0.761, 0.2763, 0.761, 0.2712, 0.7629, 0.2665, 0.7665, 0.2629, 0.7712, 0.2609, 0.7763, 0.2609, 0.7811, 0.2629, 0.7847, 0.2665, 0.7866, 0.2712, 0.761, 0.2966, 0.761, 0.2914, 0.7791, 0.2916, 0.779, 0.2967, 0.8345, 0.2957, 0.8345, 0.2905, 0.8526, 0.2907, 0.8526, 0.2958, 0.761, 0.2914, 0.7611, 0.2866, 0.7792, 0.2869, 0.7791, 0.2916, 0.8345, 0.2905, 0.8346, 0.2858, 0.8527, 0.286, 0.8526, 0.2907, 0.8166, 0.3044, 0.8161, 0.3006, 0.8341, 0.3007, 0.8345, 0.3044, 0.6069, 0.2936, 0.6068, 0.2973, 0.5888, 0.2975, 0.5888, 0.2939, 0.8161, 0.3006, 0.816, 0.2958, 0.8339, 0.296, 0.8341, 0.3007, 0.6068, 0.2973, 0.6068, 0.3021, 0.5888, 0.3023, 0.5888, 0.2975, 0.816, 0.2958, 0.816, 0.2906, 0.834, 0.2909, 0.8339, 0.296, 0.6068, 0.3074, 0.6069, 0.3122, 0.5888, 0.3121, 0.5888, 0.3074, 0.6068, 0.3021, 0.6068, 0.3074, 0.5888, 0.3074, 0.5888, 0.3023, 0.816, 0.2906, 0.8164, 0.2858, 0.8343, 0.2862, 0.834, 0.2909, 0.7611, 0.3052, 0.761, 0.3014, 0.7791, 0.3014, 0.7792, 0.305, 0.8346, 0.3044, 0.8345, 0.3006, 0.8526, 0.3006, 0.8527, 0.3043, 0.761, 0.3014, 0.761, 0.2966, 0.779, 0.2967, 0.7791, 0.3014, 0.9121, 0.1225, 0.9444, 0.1351, 0.938, 0.1517, 0.9056, 0.1392, 0.761, 0.2609, 0.761, 0.2956, 0.7263, 0.2956, 0.7263, 0.2609, 0.8669, 0.2663, 0.899, 0.2534, 0.9056, 0.27, 0.8735, 0.2829, 0.816, 0.2511, 0.8506, 0.2511, 0.8506, 0.2858, 0.816, 0.2858, 0.8669, 0.3175, 0.8669, 0.2829, 0.8846, 0.283, 0.8846, 0.3176, 0.938, 0.1517, 0.9444, 0.1351, 0.9422, 0.2295, 0.9359, 0.2298, 0.7452, 0.212, 0.7798, 0.212, 0.7966, 0.2609, 0.7263, 0.2609, 0.7467, 0.1225, 0.7813, 0.1225, 0.7798, 0.212, 0.7452, 0.212, 0.8133, 0.1225, 0.8479, 0.1225, 0.8487, 0.1989, 0.814, 0.1989, 0.9056, 0.27, 0.899, 0.2534, 0.8962, 0.1753, 0.9025, 0.1755, 0.814, 0.1989, 0.8487, 0.1989, 0.8669, 0.2511, 0.7966, 0.2511, 0.9025, 0.1755, 0.8962, 0.1753, 0.8929, 0.1226, 0.9056, 0.1225, 0.9359, 0.2298, 0.9422, 0.2295, 0.9444, 0.2818, 0.9317, 0.2819])
me_001.materials.append(mat_pad)
me_001.use_remesh_fix_poles = True
me_001.use_remesh_preserve_attributes = False
me_001.update()

# ---- objects
ob_pad = bpy.data.objects.new('Pad', me_cube_092)
ob_screen = bpy.data.objects.new('screen', me_cube_001)
ob_x = bpy.data.objects.new('支架', me_001)

# ---- transforms, parenting, visibility, modifiers, constraints
ob_pad.location = (0.0, -4.323e-11, 0.0)
ob_pad.color = (0.8, 0.8, 0.8, 1.0)
ob_screen.location = (0.0, -4.323e-11, 0.0)
ob_screen.color = (0.8, 0.8, 0.8, 1.0)
ob_x.location = (0.004562, 0.02216, 0.0)
ob_x.rotation_euler = (1.571, -0.0, 0.0)
ob_x.scale = (0.01938, 0.01938, 0.01938)
_m = ob_x.modifiers.new('Auto Smooth', 'NODES')
_m.node_group = ng_auto_smooth
_gi = [s.identifier for s in ng_auto_smooth.interface.items_tree if s.item_type == 'SOCKET' and s.in_out == 'INPUT']
_m[_gi[1]] = 0.5236  # Angle

# ---- collection membership
col_collection.objects.link(ob_pad)
col_collection.objects.link(ob_screen)
col_collection.objects.link(ob_x)

# ---- scene / render settings (as saved in the file)
scene.frame_start = 1; scene.frame_end = 250; scene.frame_set(245)
scene.render.engine = 'BLENDER_EEVEE_NEXT'
scene.cycles.sampling_pattern = 'TABULATED_SOBOL'
scene.cycles.use_light_tree = False
scene.view_settings.view_transform = 'Filmic'
bpy.context.view_layer.update()

# ---- added for rendering (the .blend has no active camera and no usable light): camera, sun
cam_auto = bpy.data.cameras.new('AutoCamera')
cam_auto.lens = 50.0
cam_auto.sensor_width = 36.0
cam_auto.clip_end = 1000.0
ob_auto_camera = bpy.data.objects.new('AutoCamera', cam_auto)
scene.collection.objects.link(ob_auto_camera)
ob_auto_camera.location = (0.185045, -0.196062, 0.148036)
ob_auto_camera.rotation_euler = (1.09748, -7.21219e-08, 0.694738)
scene.camera = ob_auto_camera
light_auto_sun = bpy.data.lights.new('AutoSun', 'SUN')
light_auto_sun.energy = 3.0
light_auto_sun.angle = 0.0523599
ob_auto_sun = bpy.data.objects.new('AutoSun', light_auto_sun)
scene.collection.objects.link(ob_auto_sun)
ob_auto_sun.rotation_euler = (0.872665, 0.174533, 0.523599)
bpy.context.view_layer.update()
